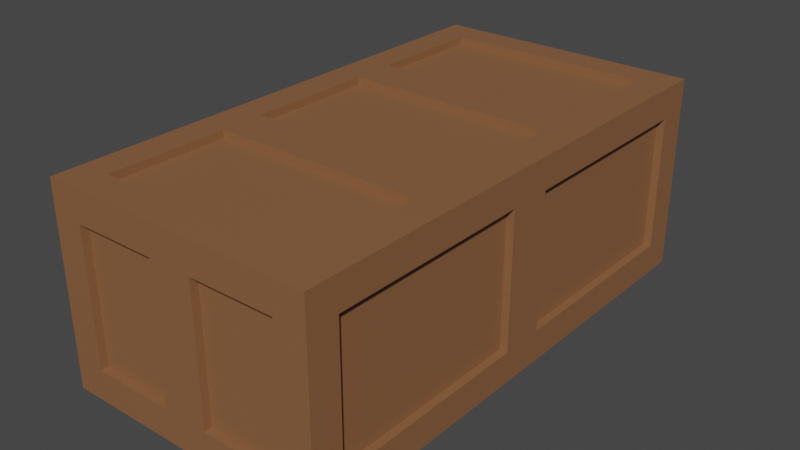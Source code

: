 # Source: crate_01.blend  (saved by Blender 2.91.10; exported with 4.5.12 LTS)
import bpy
from mathutils import Matrix  # noqa: F401  (used for matrix-valued properties, if any)

bpy.ops.wm.read_factory_settings(use_empty=True)
scene = bpy.context.scene
scene.name = 'Scene'

# ---- collections
col_collection = bpy.data.collections.new('Collection'); scene.collection.children.link(col_collection)

# ---- materials (node trees are filled in below, after node groups)
mat_material_007 = bpy.data.materials.new('Material.007')
mat_material_007.use_transparent_shadow = False

# ---- material node trees
mat_material_007.use_nodes = True; mat_material_007.node_tree.nodes.clear()
_N = mat_material_007.node_tree.nodes; _L = mat_material_007.node_tree.links
n0 = _N.new('ShaderNodeBsdfPrincipled'); n0.name = 'Principled BSDF'; n0.location = (10, 300)
n0.distribution = 'GGX'
n0.subsurface_method = 'BURLEY'
n0.inputs[0].default_value = (0.2513, 0.1131, 0.04936, 1.0)
n0.inputs[3].default_value = 1.45
n0.inputs[27].default_value = (0.0, 0.0, 0.0, 1.0)
n0.inputs[28].default_value = 1.0
n1 = _N.new('ShaderNodeOutputMaterial'); n1.name = 'Material Output'; n1.location = (300, 300)
_L.new(n0.outputs[0], n1.inputs[0])
n1.is_active_output = True

# ---- world
world_world = bpy.data.worlds.new('World'); scene.world = world_world
world_world.use_nodes = True; world_world.node_tree.nodes.clear()
_N = world_world.node_tree.nodes; _L = world_world.node_tree.links
n0 = _N.new('ShaderNodeOutputWorld'); n0.name = 'World Output'; n0.location = (300, 300)
n1 = _N.new('ShaderNodeBackground'); n1.name = 'Background'; n1.location = (10, 300)
n1.inputs[0].default_value = (0.05088, 0.05088, 0.05088, 1.0)
_L.new(n1.outputs[0], n0.inputs[0])
n0.is_active_output = True
world_world.color = (0.05088, 0.05088, 0.05088)
world_world.use_sun_shadow = False
world_world.sun_shadow_jitter_overblur = 0.0

# ---- meshes
me_cube_002 = bpy.data.meshes.new('Cube.002')
me_cube_002.from_pydata([(-1.005, -2.166, -1.888), (-1.005, -2.464, -1.59), (-1.302, -2.166, -1.59), (-1.302, -2.464, -1.888), (-1.302, -2.166, -0.2972), (-1.005, -2.464, -0.2972), (-1.005, -2.166, -3.576e-07), (-1.302, -2.464, -3.576e-07), (-1.302, 2.166, -1.59), (-1.005, 2.464, -1.59), (-1.005, 2.166, -1.888), (-1.302, 2.464, -1.888), (-1.005, 2.166, -3.576e-07), (-1.005, 2.464, -0.2972), (-1.302, 2.166, -0.2972), (-1.302, 2.464, -3.576e-07), (1.302, -2.166, -1.59), (1.005, -2.464, -1.59), (1.005, -2.166, -1.888), (1.302, -2.464, -1.888), (1.005, -2.166, -3.576e-07), (1.005, -2.464, -0.2972), (1.302, -2.166, -0.2972), (1.302, -2.464, -3.576e-07), (1.005, 2.464, -1.59), (1.302, 2.166, -1.59), (1.005, 2.166, -1.888), (1.302, 2.464, -1.888), (1.005, 2.166, -3.576e-07), (1.302, 2.166, -0.2972), (1.005, 2.464, -0.2972), (1.302, 2.464, -3.576e-07), (-0.2102, 2.464, -1.59), (0.2102, 2.464, -1.59), (-1.798e-09, 2.166, -1.888), (-1.798e-09, 2.464, -1.888), (0.2102, 2.464, -0.2972), (-0.2102, 2.464, -0.2972), (-1.798e-09, 2.166, -3.576e-07), (-1.798e-09, 2.464, -3.576e-07), (0.2102, -2.464, -1.59), (-0.2102, -2.464, -1.59), (-1.798e-09, -2.166, -1.888), (-1.798e-09, -2.464, -1.888), (-0.2102, -2.464, -0.2972), (0.2102, -2.464, -0.2972), (-1.798e-09, -2.166, -3.576e-07), (-1.798e-09, -2.464, -3.576e-07), (-1.302, 0.8212, -1.59), (-1.005, 1.031, -1.888), (-1.005, 0.611, -1.888), (-1.302, 0.8212, -1.888), (-1.005, -1.031, -1.888), (-1.302, -0.8212, -1.59), (-1.005, -0.611, -1.888), (-1.302, -0.8212, -1.888), (-1.302, -0.8212, -0.2972), (-1.005, -1.031, -3.576e-07), (-1.005, -0.611, -3.576e-07), (-1.302, -0.8212, -3.576e-07), (-1.005, 1.031, -3.576e-07), (-1.302, 0.8212, -0.2972), (-1.005, 0.611, -3.576e-07), (-1.302, 0.8212, -3.576e-07), (1.302, -0.8212, -1.59), (1.005, -1.031, -1.888), (1.005, -0.611, -1.888), (1.302, -0.8212, -1.888), (1.005, 1.031, -1.888), (1.302, 0.8212, -1.59), (1.005, 0.611, -1.888), (1.302, 0.8212, -1.888), (1.005, 1.031, -3.576e-07), (1.005, 0.611, -3.576e-07), (1.302, 0.8212, -0.2972), (1.302, 0.8212, -3.576e-07), (1.005, -1.031, -3.576e-07), (1.302, -0.8212, -0.2972), (1.005, -0.611, -3.576e-07), (1.302, -0.8212, -3.576e-07), (-1.302, -0.2102, -1.59), (-1.302, 0.2102, -1.59), (-1.005, 9.249e-09, -1.888), (-1.302, 9.249e-09, -1.888), (-1.302, 0.2102, -0.2972), (-1.302, -0.2102, -0.2972), (-1.005, 9.249e-09, 0.0), (-1.302, 9.249e-09, -3.576e-07), (1.302, 0.2102, -1.59), (1.302, -0.2102, -1.59), (1.005, 9.249e-09, -1.888), (1.302, 9.249e-09, -1.888), (1.302, -0.2102, -0.2972), (1.302, 0.2102, -0.2972), (1.005, 9.249e-09, -3.576e-07), (1.302, 9.249e-09, -3.576e-07), (-1.005, -2.166, -1.814), (-1.005, -2.39, -1.59), (-1.228, -2.166, -1.49), (-1.228, -2.166, -1.59), (-1.228, -2.066, -1.59), (-1.228, -2.166, -0.2972), (-1.005, -2.39, -0.2972), (-1.005, -2.166, -0.07403), (-1.228, 2.166, -1.59), (-1.005, 2.39, -1.59), (-1.005, 2.166, -1.814), (-1.005, 2.166, -0.07403), (-1.005, 2.39, -0.2972), (-1.228, 2.166, -0.2972), (1.228, -2.166, -1.59), (1.005, -2.39, -1.59), (1.005, -2.166, -1.814), (1.005, -2.166, -0.07403), (1.005, -2.39, -0.2972), (1.228, -2.166, -0.2972), (1.005, 2.39, -1.59), (1.228, 2.166, -1.59), (1.005, 2.166, -1.814), (1.005, 2.166, -0.07403), (1.228, 2.166, -0.2972), (1.005, 2.39, -0.2972), (-0.2102, 2.39, -1.59), (0.2102, 2.39, -1.59), (0.2102, 2.39, -0.2972), (-0.2102, 2.39, -0.2972), (0.2102, -2.39, -1.59), (-0.2102, -2.39, -1.59), (-0.2102, -2.39, -0.2972), (0.2102, -2.39, -0.2972), (-1.005, 1.031, -1.814), (-1.005, 0.611, -1.814), (-1.005, -1.031, -1.814), (-1.005, -0.611, -1.814), (-1.005, -1.031, -0.07403), (-1.005, -0.611, -0.07403), (-1.005, 1.031, -0.07403), (-1.005, 0.611, -0.07403), (1.005, -1.031, -1.814), (1.005, -0.611, -1.814), (1.005, 1.031, -1.814), (1.005, 0.611, -1.814), (1.005, 1.031, -0.07403), (1.005, 0.611, -0.07403), (1.005, -1.031, -0.07403), (1.005, -0.611, -0.07403), (-1.228, -0.2102, -1.59), (-1.228, 0.2102, -1.59), (-1.228, 0.2102, -0.2972), (-1.228, -0.2102, -0.2972), (1.228, 0.2102, -1.59), (1.228, -0.2102, -1.59), (1.228, -0.2102, -0.2972), (1.228, 0.2102, -0.2972), (-1.228, -0.8212, -1.59), (-1.228, 0.8212, -0.2972), (-1.315e-09, 2.166, -1.814), (-1.798e-09, 2.166, -0.07403), (1.228, 0.8212, -1.59), (1.228, -0.8212, -0.2972), (-1.798e-09, -2.166, -1.814), (-1.798e-09, -2.166, -0.07403), (-1.228, 0.8212, -1.59), (-1.005, 9.249e-09, -1.814), (-1.228, -0.8212, -0.2972), (-1.005, 9.249e-09, -0.07403), (1.228, -0.8212, -1.59), (1.005, 9.249e-09, -1.814), (1.228, 0.8212, -0.2972), (1.005, 9.249e-09, -0.07403)], [], [(28, 38, 157, 119), (65, 18, 112, 138), (32, 9, 105, 122), (84, 61, 155, 148), (10, 34, 156, 106), (147, 148, 155, 109, 104, 162), (122, 105, 108, 125), (156, 118, 140, 130, 106), (126, 111, 114, 129), (168, 153, 150, 158, 117, 120), (151, 152, 159, 115, 110, 166), (165, 135, 145, 169, 143, 137), (52, 0, 3, 55), (55, 3, 2, 53), (1, 5, 7, 3), (3, 7, 4, 2), (60, 12, 15, 63), (63, 15, 14, 61), (13, 9, 11, 15), (15, 11, 8, 14), (34, 10, 11, 35), (35, 11, 9, 32), (38, 28, 31, 39), (39, 31, 30, 36), (29, 25, 27, 31), (31, 27, 24, 30), (68, 26, 27, 71), (71, 27, 25, 69), (76, 20, 23, 79), (79, 23, 22, 77), (21, 17, 19, 23), (23, 19, 16, 22), (42, 18, 19, 43), (43, 19, 17, 40), (46, 6, 7, 47), (47, 7, 5, 44), (26, 34, 35, 27), (27, 35, 33, 24), (12, 38, 39, 15), (15, 39, 37, 13), (0, 42, 43, 3), (3, 43, 41, 1), (20, 46, 47, 23), (23, 47, 45, 21), (44, 41, 43, 47), (47, 43, 40, 45), (36, 33, 35, 39), (39, 35, 32, 37), (10, 49, 51, 11), (11, 51, 48, 8), (82, 54, 55, 83), (83, 55, 53, 80), (6, 57, 59, 7), (7, 59, 56, 4), (86, 62, 63, 87), (87, 63, 61, 84), (18, 65, 67, 19), (19, 67, 64, 16), (90, 70, 71, 91), (91, 71, 69, 88), (28, 72, 75, 31), (31, 75, 74, 29), (94, 78, 79, 95), (95, 79, 77, 92), (57, 76, 79, 59), (59, 79, 78, 58), (70, 50, 51, 71), (71, 51, 49, 68), (65, 52, 55, 67), (67, 55, 54, 66), (50, 82, 83, 51), (51, 83, 81, 48), (58, 86, 87, 59), (59, 87, 85, 56), (66, 90, 91, 67), (67, 91, 89, 64), (73, 94, 95, 75), (75, 95, 93, 74), (84, 81, 83, 87), (87, 83, 80, 85), (92, 89, 91, 95), (95, 91, 88, 93), (62, 73, 75, 63), (63, 75, 72, 60), (62, 86, 165, 137), (131, 141, 167, 139, 133, 163), (144, 134, 103, 161, 113), (127, 128, 102, 97), (164, 149, 146, 154, 100, 99, 98, 101), (16, 64, 166, 110), (36, 30, 121, 124), (70, 90, 167, 141), (25, 29, 120, 117), (88, 69, 158, 150), (30, 24, 116, 121), (72, 28, 119, 142), (26, 68, 140, 118), (29, 74, 168, 120), (69, 25, 117, 158), (78, 94, 169, 145), (20, 76, 144, 113), (92, 77, 159, 152), (77, 22, 115, 159), (76, 57, 134, 144), (17, 21, 114, 111), (58, 78, 145, 135), (22, 16, 110, 115), (50, 70, 141, 131), (18, 42, 160, 112), (68, 49, 130, 140), (40, 17, 111, 126), (52, 65, 138, 132), (6, 46, 161, 103), (66, 54, 133, 139), (44, 5, 102, 128), (82, 50, 131, 163), (34, 26, 118, 156), (48, 81, 147, 162), (24, 33, 123, 116), (86, 58, 135, 165), (38, 12, 107, 157), (132, 138, 112, 160, 96), (56, 85, 149, 164), (13, 37, 125, 108), (2, 98, 99), (90, 66, 139, 167), (42, 0, 96, 160), (2, 99, 100), (64, 89, 151, 166), (1, 41, 127, 97), (94, 73, 143, 169), (46, 20, 113, 161), (74, 93, 153, 168), (21, 45, 129, 114), (81, 84, 148, 147), (41, 44, 128, 127), (85, 80, 146, 149), (45, 40, 126, 129), (89, 92, 152, 151), (33, 36, 124, 123), (0, 52, 132, 96), (93, 88, 150, 153), (37, 32, 122, 125), (53, 2, 100, 154), (73, 62, 137, 143), (49, 10, 106, 130), (5, 1, 97, 102), (60, 72, 142, 136), (8, 48, 162, 104), (2, 4, 101, 98), (54, 82, 163, 133), (12, 60, 136, 107), (80, 53, 154, 146), (61, 14, 109, 155), (57, 6, 103, 134), (9, 13, 108, 105), (136, 142, 119, 157, 107), (4, 56, 164, 101), (14, 8, 104, 109), (116, 123, 124, 121)])
_uv = me_cube_002.uv_layers.new(name='UVMap')
_uv.uv.foreach_set('vector', [0.625, 0.4704, 0.625, 0.375, 0.625, 0.375, 0.625, 0.4704, 0.3465, 0.6824, 0.3465, 0.7298, 0.3465, 0.7298, 0.3465, 0.6824, 0.4144, 0.3452, 0.4144, 0.2881, 0.4144, 0.2881, 0.4144, 0.3452, 0.5856, 0.1407, 0.5856, 0.1667, 0.5856, 0.1667, 0.5856, 0.1407, 0.1631, 0.5151, 0.25, 0.5151, 0.25, 0.5151, 0.1631, 0.5151, 0.4276, 0.1357, 0.5856, 0.1407, 0.5856, 0.1667, 0.5724, 0.2349, 0.4144, 0.2298, 0.4144, 0.1667, 0.4144, 0.3452, 0.4276, 0.2785, 0.5856, 0.2881, 0.5724, 0.3548, 0.25, 0.5151, 0.3465, 0.5202, 0.3369, 0.5727, 0.1535, 0.5676, 0.1631, 0.5151, 0.4144, 0.8452, 0.4276, 0.7785, 0.5856, 0.7881, 0.5724, 0.8548, 0.5856, 0.5833, 0.5724, 0.6143, 0.4144, 0.6093, 0.4144, 0.5833, 0.4276, 0.5151, 0.5856, 0.5202, 0.4276, 0.6357, 0.5856, 0.6407, 0.5856, 0.6667, 0.5724, 0.7349, 0.4144, 0.7298, 0.4144, 0.6667, 0.625, 0.1821, 0.625, 0.178, 0.625, 0.5898, 0.625, 0.5679, 0.625, 0.5254, 0.625, 0.204, 0.1535, 0.6824, 0.1535, 0.7298, 0.125, 0.7298, 0.125, 0.6824, 0.375, 0.0676, 0.375, 0.02016, 0.4144, 0.02016, 0.4144, 0.08333, 0.4276, 0.9715, 0.5724, 0.9715, 0.5724, 1.0, 0.4276, 1.0, 0.4276, 0.0, 0.5724, 0.0, 0.5724, 0.01508, 0.4276, 0.01508, 0.625, 0.2245, 0.625, 0.2648, 0.625, 0.2298, 0.625, 0.1824, 0.625, 0.1824, 0.625, 0.2298, 0.5856, 0.2298, 0.5856, 0.1667, 0.5724, 0.2785, 0.4276, 0.2785, 0.4276, 0.25, 0.5724, 0.25, 0.5724, 0.25, 0.4276, 0.25, 0.4276, 0.2349, 0.5724, 0.2349, 0.25, 0.5151, 0.1631, 0.5151, 0.1631, 0.5, 0.2202, 0.5, 0.375, 0.3452, 0.375, 0.2881, 0.4144, 0.2881, 0.4144, 0.3452, 0.625, 0.375, 0.625, 0.4704, 0.625, 0.4619, 0.625, 0.4048, 0.625, 0.4048, 0.625, 0.4619, 0.5856, 0.4619, 0.5856, 0.4048, 0.5724, 0.5151, 0.4276, 0.5151, 0.4276, 0.5, 0.5724, 0.5, 0.5724, 0.5, 0.4276, 0.5, 0.4276, 0.4715, 0.5724, 0.4715, 0.3465, 0.5676, 0.3465, 0.5202, 0.375, 0.5202, 0.375, 0.5676, 0.375, 0.5676, 0.375, 0.5202, 0.4144, 0.5202, 0.4144, 0.5833, 0.625, 0.6266, 0.625, 0.7093, 0.625, 0.7298, 0.625, 0.6824, 0.625, 0.6824, 0.625, 0.7298, 0.5856, 0.7298, 0.5856, 0.6667, 0.5724, 0.7785, 0.4276, 0.7785, 0.4276, 0.75, 0.5724, 0.75, 0.5724, 0.75, 0.4276, 0.75, 0.4276, 0.7349, 0.5724, 0.7349, 0.25, 0.7349, 0.3369, 0.7349, 0.3369, 0.75, 0.2798, 0.75, 0.375, 0.8452, 0.375, 0.7881, 0.4144, 0.7881, 0.4144, 0.8452, 0.625, 0.6718, 0.625, 0.2183, 0.625, 0.267, 0.625, 0.6665, 0.625, 0.9048, 0.625, 0.9619, 0.5856, 0.9619, 0.5856, 0.9048, 0.3369, 0.5151, 0.25, 0.5151, 0.2798, 0.5, 0.3369, 0.5, 0.375, 0.4619, 0.375, 0.4048, 0.4144, 0.4048, 0.4144, 0.4619, 0.625, 0.2796, 0.625, 0.375, 0.625, 0.3452, 0.625, 0.2881, 0.625, 0.2881, 0.625, 0.3452, 0.5856, 0.3452, 0.5856, 0.2881, 0.1631, 0.7349, 0.25, 0.7349, 0.2202, 0.75, 0.1631, 0.75, 0.375, 0.9619, 0.375, 0.9048, 0.4144, 0.9048, 0.4144, 0.9619, 0.625, 0.7223, 0.625, 0.6718, 0.625, 0.8452, 0.625, 0.7881, 0.625, 0.7881, 0.625, 0.8452, 0.5856, 0.8452, 0.5856, 0.7881, 0.5724, 0.8952, 0.4276, 0.8952, 0.4276, 0.875, 0.5724, 0.875, 0.5724, 0.875, 0.4276, 0.875, 0.4276, 0.8548, 0.5724, 0.8548, 0.5724, 0.3952, 0.4276, 0.3952, 0.4276, 0.375, 0.5724, 0.375, 0.5724, 0.375, 0.4276, 0.375, 0.4276, 0.3548, 0.5724, 0.3548, 0.1535, 0.5202, 0.1535, 0.5676, 0.125, 0.5676, 0.125, 0.5202, 0.375, 0.2298, 0.375, 0.1824, 0.4144, 0.1667, 0.4144, 0.2298, 0.1535, 0.625, 0.1535, 0.6509, 0.125, 0.6509, 0.125, 0.6407, 0.375, 0.1093, 0.375, 0.09907, 0.4144, 0.08333, 0.4144, 0.1093, 0.625, 0.1581, 0.625, 0.156, 0.625, 0.0676, 0.625, 0.02016, 0.625, 0.02016, 0.625, 0.0676, 0.5856, 0.08333, 0.5856, 0.02016, 0.625, 0.1821, 0.625, 0.204, 0.625, 0.1509, 0.625, 0.1407, 0.625, 0.1407, 0.625, 0.1509, 0.5856, 0.1667, 0.5856, 0.1407, 0.3465, 0.7298, 0.3465, 0.6824, 0.375, 0.6824, 0.375, 0.7298, 0.375, 0.7298, 0.375, 0.6824, 0.4144, 0.6667, 0.4144, 0.7298, 0.3465, 0.625, 0.3465, 0.5991, 0.375, 0.5991, 0.375, 0.6093, 0.375, 0.6093, 0.375, 0.5991, 0.4144, 0.5833, 0.4144, 0.6093, 0.625, 0.4853, 0.625, 0.5255, 0.625, 0.5676, 0.625, 0.5202, 0.625, 0.5202, 0.625, 0.5676, 0.5856, 0.5833, 0.5856, 0.5202, 0.625, 0.5679, 0.625, 0.5898, 0.625, 0.6509, 0.625, 0.6407, 0.625, 0.6407, 0.625, 0.6509, 0.5856, 0.6667, 0.5856, 0.6407, 0.625, 0.1811, 0.625, 0.5977, 0.625, 0.5777, 0.625, 0.1723, 0.625, 0.1723, 0.625, 0.5777, 0.625, 0.572, 0.625, 0.178, 0.3369, 0.594, 0.1631, 0.594, 0.1631, 0.5833, 0.3369, 0.5833, 0.3369, 0.5833, 0.1631, 0.5833, 0.1631, 0.5727, 0.3369, 0.5727, 0.3369, 0.6773, 0.1631, 0.6773, 0.1631, 0.6667, 0.3369, 0.6667, 0.3369, 0.6667, 0.1631, 0.6667, 0.1631, 0.656, 0.3369, 0.656, 0.1535, 0.5991, 0.1535, 0.625, 0.125, 0.6093, 0.125, 0.5991, 0.375, 0.1509, 0.375, 0.1407, 0.4144, 0.1407, 0.4144, 0.1667, 0.625, 0.1602, 0.625, 0.1821, 0.625, 0.1093, 0.625, 0.09907, 0.625, 0.09907, 0.625, 0.1093, 0.5856, 0.1093, 0.5856, 0.08333, 0.3465, 0.6509, 0.3465, 0.625, 0.375, 0.6407, 0.375, 0.6509, 0.375, 0.6509, 0.375, 0.6407, 0.4144, 0.6407, 0.4144, 0.6667, 0.625, 0.546, 0.625, 0.5679, 0.625, 0.6093, 0.625, 0.5991, 0.625, 0.5991, 0.625, 0.6093, 0.5856, 0.6093, 0.5856, 0.5833, 0.5724, 0.1357, 0.4276, 0.1357, 0.4276, 0.125, 0.5724, 0.125, 0.5724, 0.125, 0.4276, 0.125, 0.4276, 0.1143, 0.5724, 0.1143, 0.5724, 0.6357, 0.4276, 0.6357, 0.4276, 0.625, 0.5724, 0.625, 0.5724, 0.625, 0.4276, 0.625, 0.4276, 0.6143, 0.5724, 0.6143, 0.625, 0.2246, 0.625, 0.5254, 0.625, 0.5198, 0.625, 0.2302, 0.625, 0.2302, 0.625, 0.5198, 0.625, 0.5141, 0.625, 0.2359, 0.625, 0.204, 0.625, 0.1821, 0.625, 0.1821, 0.625, 0.204, 0.1631, 0.594, 0.3465, 0.5991, 0.3465, 0.625, 0.3369, 0.656, 0.1535, 0.6509, 0.1535, 0.625, 0.625, 0.5977, 0.625, 0.156, 0.625, 0.2183, 0.625, 0.6718, 0.625, 0.7093, 0.4276, 0.8952, 0.5856, 0.9048, 0.5724, 0.9715, 0.4144, 0.9619, 0.5856, 0.08333, 0.5724, 0.1143, 0.4144, 0.1093, 0.4144, 0.08333, 0.4144, 0.02016, 0.4144, 0.01508, 0.4276, 0.01508, 0.5856, 0.02016, 0.4144, 0.7298, 0.4144, 0.6667, 0.4144, 0.6667, 0.4144, 0.7298, 0.5856, 0.4048, 0.5856, 0.4619, 0.5856, 0.4619, 0.5856, 0.4048, 0.3465, 0.5991, 0.3465, 0.625, 0.3465, 0.625, 0.3465, 0.5991, 0.4276, 0.5151, 0.5724, 0.5151, 0.5724, 0.5151, 0.4276, 0.5151, 0.4144, 0.6093, 0.4144, 0.5833, 0.4144, 0.5833, 0.4144, 0.6093, 0.5724, 0.4715, 0.4276, 0.4715, 0.4276, 0.4715, 0.5724, 0.4715, 0.625, 0.5255, 0.625, 0.4853, 0.625, 0.4853, 0.625, 0.5255, 0.3465, 0.5202, 0.3465, 0.5676, 0.3465, 0.5676, 0.3465, 0.5202, 0.5856, 0.5202, 0.5856, 0.5833, 0.5856, 0.5833, 0.5856, 0.5202, 0.4144, 0.5833, 0.4144, 0.5202, 0.4144, 0.5202, 0.4144, 0.5833, 0.625, 0.5898, 0.625, 0.5679, 0.625, 0.5679, 0.625, 0.5898, 0.625, 0.7093, 0.625, 0.6266, 0.625, 0.6266, 0.625, 0.7093, 0.5856, 0.6407, 0.5856, 0.6667, 0.5856, 0.6667, 0.5856, 0.6407, 0.5856, 0.6667, 0.5856, 0.7298, 0.5856, 0.7298, 0.5856, 0.6667, 0.625, 0.5977, 0.625, 0.1811, 0.625, 0.1811, 0.625, 0.5977, 0.4276, 0.7785, 0.5724, 0.7785, 0.5724, 0.7785, 0.4276, 0.7785, 0.625, 0.178, 0.625, 0.572, 0.625, 0.572, 0.625, 0.178, 0.5724, 0.7349, 0.4276, 0.7349, 0.4276, 0.7349, 0.5724, 0.7349, 0.1631, 0.594, 0.3369, 0.594, 0.3369, 0.594, 0.1631, 0.594, 0.3369, 0.7349, 0.25, 0.7349, 0.25, 0.7349, 0.3369, 0.7349, 0.3369, 0.5727, 0.1631, 0.5727, 0.1631, 0.5727, 0.3369, 0.5727, 0.4144, 0.8452, 0.4144, 0.7881, 0.4144, 0.7881, 0.4144, 0.8452, 0.1631, 0.6773, 0.3369, 0.6773, 0.3369, 0.6773, 0.1631, 0.6773, 0.625, 0.2183, 0.625, 0.6718, 0.625, 0.6718, 0.625, 0.2183, 0.3369, 0.656, 0.1631, 0.656, 0.1631, 0.656, 0.3369, 0.656, 0.5856, 0.9048, 0.5856, 0.9619, 0.5856, 0.9619, 0.5856, 0.9048, 0.1535, 0.625, 0.1535, 0.5991, 0.1535, 0.5991, 0.1535, 0.625, 0.25, 0.5151, 0.3369, 0.5151, 0.3369, 0.5151, 0.25, 0.5151, 0.4144, 0.1667, 0.4144, 0.1407, 0.4144, 0.1407, 0.4144, 0.1667, 0.4144, 0.4619, 0.4144, 0.4048, 0.4144, 0.4048, 0.4144, 0.4619, 0.625, 0.1821, 0.625, 0.1602, 0.625, 0.1602, 0.625, 0.1821, 0.625, 0.375, 0.625, 0.2796, 0.625, 0.2796, 0.625, 0.375, 0.1631, 0.6773, 0.3465, 0.6824, 0.3369, 0.7349, 0.25, 0.7349, 0.1535, 0.7298, 0.5856, 0.08333, 0.5856, 0.1093, 0.5856, 0.1093, 0.5856, 0.08333, 0.5856, 0.2881, 0.5856, 0.3452, 0.5856, 0.3452, 0.5856, 0.2881, 0.4276, 1.0, 0.4276, 1.0, 0.4144, 1.0, 0.3465, 0.625, 0.3465, 0.6509, 0.3465, 0.6509, 0.3465, 0.625, 0.25, 0.7349, 0.1631, 0.7349, 0.1631, 0.7349, 0.25, 0.7349, 0.4144, 0.01508, 0.4144, 0.01508, 0.4144, 0.02016, 0.4144, 0.6667, 0.4144, 0.6407, 0.4144, 0.6407, 0.4144, 0.6667, 0.4144, 0.9619, 0.4144, 0.9048, 0.4144, 0.9048, 0.4144, 0.9619, 0.625, 0.5679, 0.625, 0.546, 0.625, 0.546, 0.625, 0.5679, 0.625, 0.6718, 0.625, 0.7223, 0.625, 0.7223, 0.625, 0.6718, 0.5856, 0.5833, 0.5856, 0.6093, 0.5856, 0.6093, 0.5856, 0.5833, 0.5856, 0.7881, 0.5856, 0.8452, 0.5856, 0.8452, 0.5856, 0.7881, 0.4276, 0.1357, 0.5724, 0.1357, 0.5724, 0.1357, 0.4276, 0.1357, 0.4276, 0.8952, 0.5724, 0.8952, 0.5724, 0.8952, 0.4276, 0.8952, 0.5724, 0.1143, 0.4276, 0.1143, 0.4276, 0.1143, 0.5724, 0.1143, 0.5724, 0.8548, 0.4276, 0.8548, 0.4276, 0.8548, 0.5724, 0.8548, 0.4276, 0.6357, 0.5724, 0.6357, 0.5724, 0.6357, 0.4276, 0.6357, 0.4276, 0.3952, 0.5724, 0.3952, 0.5724, 0.3952, 0.4276, 0.3952, 0.1535, 0.7298, 0.1535, 0.6824, 0.1535, 0.6824, 0.1535, 0.7298, 0.5724, 0.6143, 0.4276, 0.6143, 0.4276, 0.6143, 0.5724, 0.6143, 0.5724, 0.3548, 0.4276, 0.3548, 0.4276, 0.3548, 0.5724, 0.3548, 0.4144, 0.08333, 0.4144, 0.02016, 0.4144, 0.02016, 0.4144, 0.08333, 0.625, 0.5254, 0.625, 0.2246, 0.625, 0.2246, 0.625, 0.5254, 0.1535, 0.5676, 0.1535, 0.5202, 0.1535, 0.5202, 0.1535, 0.5676, 0.5724, 0.9715, 0.4276, 0.9715, 0.4276, 0.9715, 0.5724, 0.9715, 0.625, 0.2359, 0.625, 0.5141, 0.625, 0.5141, 0.625, 0.2359, 0.4144, 0.2298, 0.4144, 0.1667, 0.4144, 0.1667, 0.4144, 0.2298, 0.4276, 0.01508, 0.5724, 0.01508, 0.5724, 0.01508, 0.4276, 0.01508, 0.1535, 0.6509, 0.1535, 0.625, 0.1535, 0.625, 0.1535, 0.6509, 0.625, 0.2648, 0.625, 0.2245, 0.625, 0.2245, 0.625, 0.2648, 0.4144, 0.1093, 0.4144, 0.08333, 0.4144, 0.08333, 0.4144, 0.1093, 0.5856, 0.1667, 0.5856, 0.2298, 0.5856, 0.2298, 0.5856, 0.1667, 0.625, 0.156, 0.625, 0.1581, 0.625, 0.1581, 0.625, 0.156, 0.4276, 0.2785, 0.5724, 0.2785, 0.5724, 0.2785, 0.4276, 0.2785, 0.625, 0.2359, 0.625, 0.5255, 0.625, 0.4704, 0.625, 0.375, 0.625, 0.2648, 0.5856, 0.02016, 0.5856, 0.08333, 0.5856, 0.08333, 0.5856, 0.02016, 0.5724, 0.2349, 0.4276, 0.2349, 0.4276, 0.2349, 0.5724, 0.2349, 0.4144, 0.4619, 0.4276, 0.3952, 0.5856, 0.4048, 0.5724, 0.4715])
me_cube_002.materials.append(mat_material_007)
me_cube_002.use_remesh_fix_poles = True
me_cube_002.use_remesh_preserve_attributes = False
me_cube_002.use_mirror_vertex_groups = False
me_cube_002.update()

# ---- objects
ob_crate_001 = bpy.data.objects.new('Crate.001', me_cube_002)

# ---- transforms, parenting, visibility, modifiers, constraints
ob_crate_001.location = (0.0, 0.0, 0.0)
ob_crate_001.scale = (-1.0, -1.0, -1.0)
ob_crate_001.lineart.crease_threshold = 0.0

# ---- collection membership
col_collection.objects.link(ob_crate_001)

# ---- scene / render settings (as saved in the file)
scene.frame_start = 1; scene.frame_end = 250; scene.frame_set(1)
scene.render.engine = 'BLENDER_EEVEE_NEXT'
scene.cycles.use_denoising = False
scene.cycles.samples = 128
scene.cycles.sampling_pattern = 'TABULATED_SOBOL'
scene.cycles.use_adaptive_sampling = False
scene.cycles.use_light_tree = False
scene.view_settings.view_transform = 'Filmic'
bpy.context.view_layer.update()

# ---- added for rendering (the .blend has no active camera and no usable light): camera, sun
cam_auto = bpy.data.cameras.new('AutoCamera')
cam_auto.lens = 50.0
cam_auto.sensor_width = 36.0
cam_auto.clip_end = 1000.0
ob_auto_camera = bpy.data.objects.new('AutoCamera', cam_auto)
scene.collection.objects.link(ob_auto_camera)
ob_auto_camera.location = (5.44391, -6.53269, 5.29898)
ob_auto_camera.rotation_euler = (1.09748, -7.21219e-08, 0.694738)
scene.camera = ob_auto_camera
light_auto_sun = bpy.data.lights.new('AutoSun', 'SUN')
light_auto_sun.energy = 3.0
light_auto_sun.angle = 0.0523599
ob_auto_sun = bpy.data.objects.new('AutoSun', light_auto_sun)
scene.collection.objects.link(ob_auto_sun)
ob_auto_sun.rotation_euler = (0.872665, 0.174533, 0.523599)
bpy.context.view_layer.update()
